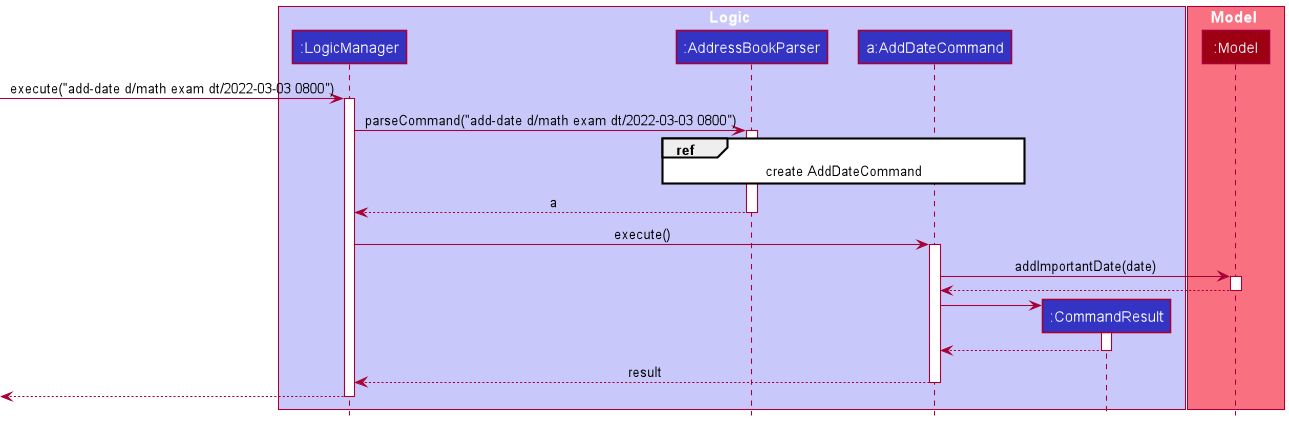

The diagram above was rendered by PlantUML. Its source (embedded in the PNG):
@startuml
!include style.puml

box Logic LOGIC_COLOR_T1
participant ":LogicManager" as LogicManager LOGIC_COLOR
participant ":AddressBookParser" as AddressBookParser LOGIC_COLOR
participant "a:AddDateCommand" as AddDateCommand LOGIC_COLOR
participant ":CommandResult" as CommandResult LOGIC_COLOR
end box

box Model MODEL_COLOR_T1
participant ":Model" as Model MODEL_COLOR
end box

[-> LogicManager : execute("add-date d/math exam dt/2022-03-03 0800")
activate LogicManager

LogicManager -> AddressBookParser : parseCommand("add-date d/math exam dt/2022-03-03 0800")
activate AddressBookParser

ref over AddressBookParser, AddDateCommand : create AddDateCommand

AddressBookParser --> LogicManager : a
deactivate AddressBookParser

LogicManager -> AddDateCommand : execute()
activate AddDateCommand

AddDateCommand -> Model : addImportantDate(date)
activate Model

Model --> AddDateCommand
deactivate Model

create CommandResult
AddDateCommand -> CommandResult
activate CommandResult

CommandResult --> AddDateCommand
deactivate CommandResult

AddDateCommand --> LogicManager : result
deactivate AddDateCommand

[<--LogicManager
deactivate LogicManager
@enduml